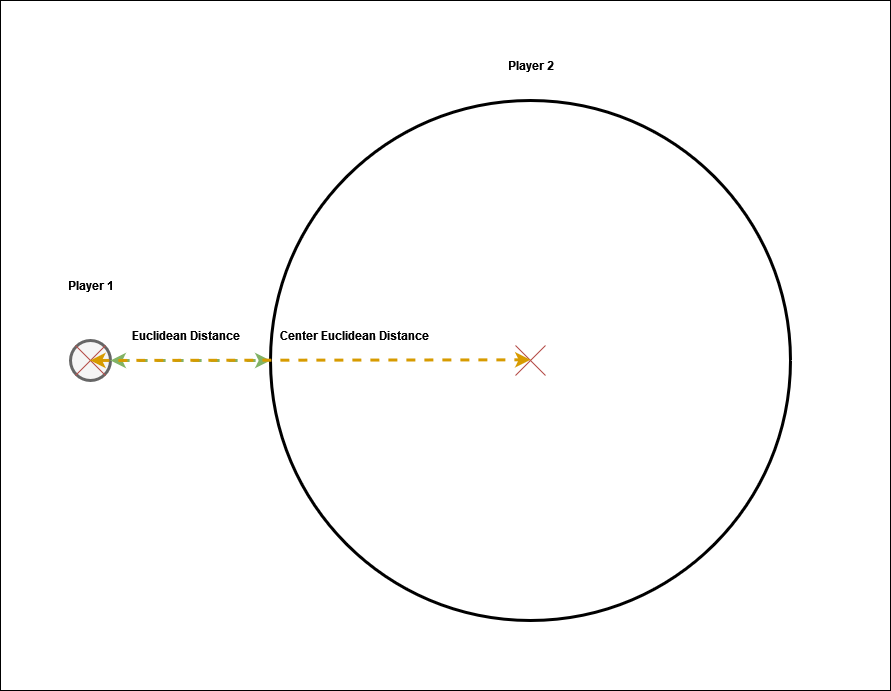

The diagram above was exported from draw.io. Its source (the exported page's mxGraphModel, read from the mxfile embedded in the PNG):
<mxGraphModel dx="1173" dy="1941" grid="1" gridSize="10" guides="1" tooltips="1" connect="1" arrows="1" fold="1" page="1" pageScale="1" pageWidth="827" pageHeight="1169" math="0" shadow="0">
  <root>
    <mxCell id="0" />
    <mxCell id="1" parent="0" />
    <mxCell id="UhYRXU67BwF4b0kuCalf-11" value="" style="rounded=0;whiteSpace=wrap;html=1;" vertex="1" parent="1">
      <mxGeometry x="60" y="-80" width="890" height="690" as="geometry" />
    </mxCell>
    <mxCell id="UhYRXU67BwF4b0kuCalf-2" value="" style="ellipse;whiteSpace=wrap;html=1;aspect=fixed;fillColor=#f5f5f5;fontColor=#333333;strokeColor=#666666;strokeWidth=3;" vertex="1" parent="1">
      <mxGeometry x="130" y="260" width="40" height="40" as="geometry" />
    </mxCell>
    <mxCell id="UhYRXU67BwF4b0kuCalf-3" value="" style="ellipse;whiteSpace=wrap;html=1;aspect=fixed;strokeWidth=3;" vertex="1" parent="1">
      <mxGeometry x="330" y="20" width="520" height="520" as="geometry" />
    </mxCell>
    <mxCell id="UhYRXU67BwF4b0kuCalf-4" value="" style="shape=mxgraph.sysml.x;fillColor=#f8cecc;strokeColor=#b85450;" vertex="1" parent="1">
      <mxGeometry x="575" y="265" width="30" height="30" as="geometry" />
    </mxCell>
    <mxCell id="UhYRXU67BwF4b0kuCalf-5" value="" style="shape=mxgraph.sysml.x;fillColor=#f8cecc;strokeColor=#b85450;" vertex="1" parent="1">
      <mxGeometry x="135" y="265" width="30" height="30" as="geometry" />
    </mxCell>
    <mxCell id="UhYRXU67BwF4b0kuCalf-6" value="" style="endArrow=classic;startArrow=classic;html=1;rounded=0;exitX=1;exitY=0.5;exitDx=0;exitDy=0;dashed=1;strokeWidth=3;fillColor=#d5e8d4;strokeColor=#82b366;" edge="1" parent="1" source="UhYRXU67BwF4b0kuCalf-2">
      <mxGeometry width="50" height="50" relative="1" as="geometry">
        <mxPoint x="290" y="330" as="sourcePoint" />
        <mxPoint x="330" y="280" as="targetPoint" />
      </mxGeometry>
    </mxCell>
    <mxCell id="UhYRXU67BwF4b0kuCalf-7" value="Euclidean Distance" style="text;html=1;align=center;verticalAlign=middle;resizable=0;points=[];autosize=1;strokeColor=none;fillColor=none;fontStyle=1" vertex="1" parent="1">
      <mxGeometry x="180" y="240" width="130" height="30" as="geometry" />
    </mxCell>
    <mxCell id="UhYRXU67BwF4b0kuCalf-8" value="Player 1" style="text;html=1;align=center;verticalAlign=middle;resizable=0;points=[];autosize=1;strokeColor=none;fillColor=none;fontStyle=1" vertex="1" parent="1">
      <mxGeometry x="115" y="190" width="70" height="30" as="geometry" />
    </mxCell>
    <mxCell id="UhYRXU67BwF4b0kuCalf-9" value="Player 2" style="text;html=1;align=center;verticalAlign=middle;resizable=0;points=[];autosize=1;strokeColor=none;fillColor=none;fontStyle=1" vertex="1" parent="1">
      <mxGeometry x="555" y="-30" width="70" height="30" as="geometry" />
    </mxCell>
    <mxCell id="UhYRXU67BwF4b0kuCalf-12" value="" style="endArrow=classic;startArrow=classic;html=1;rounded=0;exitX=0.491;exitY=0.498;exitDx=0;exitDy=0;dashed=1;strokeWidth=3;fillColor=#ffe6cc;strokeColor=#d79b00;exitPerimeter=0;" edge="1" parent="1" source="UhYRXU67BwF4b0kuCalf-5">
      <mxGeometry width="50" height="50" relative="1" as="geometry">
        <mxPoint x="430" y="279.29" as="sourcePoint" />
        <mxPoint x="590" y="279.29" as="targetPoint" />
      </mxGeometry>
    </mxCell>
    <mxCell id="UhYRXU67BwF4b0kuCalf-13" value="Center Euclidean Distance" style="text;html=1;align=center;verticalAlign=middle;resizable=0;points=[];autosize=1;strokeColor=none;fillColor=none;fontStyle=1" vertex="1" parent="1">
      <mxGeometry x="329" y="240" width="170" height="30" as="geometry" />
    </mxCell>
  </root>
</mxGraphModel>